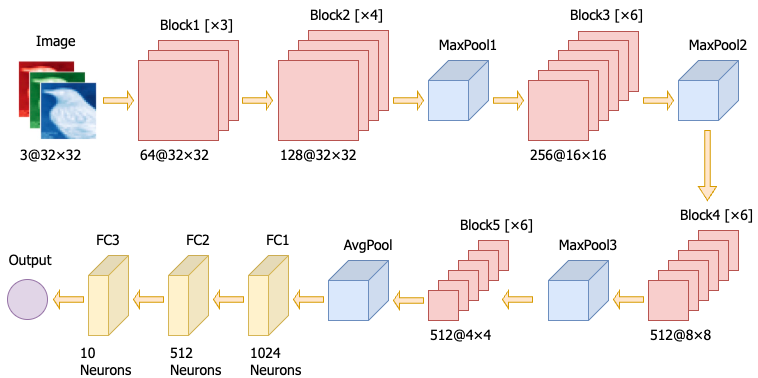

The diagram above was exported from draw.io. Its source (the exported page's mxGraphModel, read from the mxfile embedded in the PNG):
<mxGraphModel dx="948" dy="610" grid="0" gridSize="10" guides="1" tooltips="1" connect="1" arrows="1" fold="1" page="1" pageScale="1" pageWidth="850" pageHeight="1100" math="0" shadow="0">
  <root>
    <mxCell id="0" />
    <mxCell id="1" parent="0" />
    <mxCell id="mZ5YNJ8Fh26VnWCT9Y9N-56" value="" style="whiteSpace=wrap;html=1;aspect=fixed;fillColor=#f8cecc;strokeColor=#b85450;" vertex="1" parent="1">
      <mxGeometry x="500" y="380" width="30" height="30" as="geometry" />
    </mxCell>
    <mxCell id="mZ5YNJ8Fh26VnWCT9Y9N-55" value="" style="whiteSpace=wrap;html=1;aspect=fixed;fillColor=#f8cecc;strokeColor=#b85450;" vertex="1" parent="1">
      <mxGeometry x="490" y="390" width="30" height="30" as="geometry" />
    </mxCell>
    <mxCell id="mZ5YNJ8Fh26VnWCT9Y9N-54" value="" style="whiteSpace=wrap;html=1;aspect=fixed;fillColor=#f8cecc;strokeColor=#b85450;" vertex="1" parent="1">
      <mxGeometry x="480" y="400" width="30" height="30" as="geometry" />
    </mxCell>
    <mxCell id="mZ5YNJ8Fh26VnWCT9Y9N-53" value="" style="whiteSpace=wrap;html=1;aspect=fixed;fillColor=#f8cecc;strokeColor=#b85450;" vertex="1" parent="1">
      <mxGeometry x="470" y="410" width="30" height="30" as="geometry" />
    </mxCell>
    <mxCell id="mZ5YNJ8Fh26VnWCT9Y9N-52" value="" style="whiteSpace=wrap;html=1;aspect=fixed;fillColor=#f8cecc;strokeColor=#b85450;" vertex="1" parent="1">
      <mxGeometry x="460" y="420" width="30" height="30" as="geometry" />
    </mxCell>
    <mxCell id="mZ5YNJ8Fh26VnWCT9Y9N-44" value="" style="whiteSpace=wrap;html=1;aspect=fixed;fillColor=#f8cecc;strokeColor=#b85450;" vertex="1" parent="1">
      <mxGeometry x="720" y="370" width="40" height="40" as="geometry" />
    </mxCell>
    <mxCell id="mZ5YNJ8Fh26VnWCT9Y9N-43" value="" style="whiteSpace=wrap;html=1;aspect=fixed;fillColor=#f8cecc;strokeColor=#b85450;" vertex="1" parent="1">
      <mxGeometry x="710" y="380" width="40" height="40" as="geometry" />
    </mxCell>
    <mxCell id="mZ5YNJ8Fh26VnWCT9Y9N-42" value="" style="whiteSpace=wrap;html=1;aspect=fixed;fillColor=#f8cecc;strokeColor=#b85450;" vertex="1" parent="1">
      <mxGeometry x="700" y="390" width="40" height="40" as="geometry" />
    </mxCell>
    <mxCell id="mZ5YNJ8Fh26VnWCT9Y9N-41" value="" style="whiteSpace=wrap;html=1;aspect=fixed;fillColor=#f8cecc;strokeColor=#b85450;" vertex="1" parent="1">
      <mxGeometry x="690" y="400" width="40" height="40" as="geometry" />
    </mxCell>
    <mxCell id="mZ5YNJ8Fh26VnWCT9Y9N-40" value="" style="whiteSpace=wrap;html=1;aspect=fixed;fillColor=#f8cecc;strokeColor=#b85450;" vertex="1" parent="1">
      <mxGeometry x="680" y="410" width="40" height="40" as="geometry" />
    </mxCell>
    <mxCell id="mZ5YNJ8Fh26VnWCT9Y9N-32" value="" style="whiteSpace=wrap;html=1;aspect=fixed;fillColor=#f8cecc;strokeColor=#b85450;" vertex="1" parent="1">
      <mxGeometry x="600" y="171" width="60" height="60" as="geometry" />
    </mxCell>
    <mxCell id="mZ5YNJ8Fh26VnWCT9Y9N-31" value="" style="whiteSpace=wrap;html=1;aspect=fixed;fillColor=#f8cecc;strokeColor=#b85450;" vertex="1" parent="1">
      <mxGeometry x="590" y="180" width="60" height="60" as="geometry" />
    </mxCell>
    <mxCell id="mZ5YNJ8Fh26VnWCT9Y9N-30" value="" style="whiteSpace=wrap;html=1;aspect=fixed;fillColor=#f8cecc;strokeColor=#b85450;" vertex="1" parent="1">
      <mxGeometry x="580" y="190" width="60" height="60" as="geometry" />
    </mxCell>
    <mxCell id="mZ5YNJ8Fh26VnWCT9Y9N-29" value="" style="whiteSpace=wrap;html=1;aspect=fixed;fillColor=#f8cecc;strokeColor=#b85450;" vertex="1" parent="1">
      <mxGeometry x="570" y="200" width="60" height="60" as="geometry" />
    </mxCell>
    <mxCell id="mZ5YNJ8Fh26VnWCT9Y9N-28" value="" style="whiteSpace=wrap;html=1;aspect=fixed;fillColor=#f8cecc;strokeColor=#b85450;" vertex="1" parent="1">
      <mxGeometry x="560" y="210" width="60" height="60" as="geometry" />
    </mxCell>
    <mxCell id="mZ5YNJ8Fh26VnWCT9Y9N-20" value="" style="whiteSpace=wrap;html=1;aspect=fixed;fillColor=#f8cecc;strokeColor=#b85450;" vertex="1" parent="1">
      <mxGeometry x="180" y="180" width="80" height="80" as="geometry" />
    </mxCell>
    <mxCell id="mZ5YNJ8Fh26VnWCT9Y9N-19" value="" style="whiteSpace=wrap;html=1;aspect=fixed;fillColor=#f8cecc;strokeColor=#b85450;" vertex="1" parent="1">
      <mxGeometry x="170" y="190" width="80" height="80" as="geometry" />
    </mxCell>
    <mxCell id="mZ5YNJ8Fh26VnWCT9Y9N-14" value="" style="whiteSpace=wrap;html=1;aspect=fixed;fillColor=#f8cecc;strokeColor=#b85450;" vertex="1" parent="1">
      <mxGeometry x="330" y="170" width="80" height="80" as="geometry" />
    </mxCell>
    <mxCell id="mZ5YNJ8Fh26VnWCT9Y9N-13" value="" style="whiteSpace=wrap;html=1;aspect=fixed;fillColor=#f8cecc;strokeColor=#b85450;" vertex="1" parent="1">
      <mxGeometry x="320" y="180" width="80" height="80" as="geometry" />
    </mxCell>
    <mxCell id="mZ5YNJ8Fh26VnWCT9Y9N-12" value="" style="whiteSpace=wrap;html=1;aspect=fixed;fillColor=#f8cecc;strokeColor=#b85450;" vertex="1" parent="1">
      <mxGeometry x="310" y="190" width="80" height="80" as="geometry" />
    </mxCell>
    <mxCell id="mZ5YNJ8Fh26VnWCT9Y9N-1" value="" style="shape=image;verticalLabelPosition=bottom;labelBackgroundColor=default;verticalAlign=top;aspect=fixed;imageAspect=0;image=data:image/png,(base64 omitted: 26376 chars);" vertex="1" parent="1">
      <mxGeometry x="40" y="200" width="80" height="80" as="geometry" />
    </mxCell>
    <mxCell id="mZ5YNJ8Fh26VnWCT9Y9N-2" value="&lt;span style=&quot;font-family: Tahoma; font-size: 14px;&quot;&gt;3@&lt;/span&gt;&lt;span&gt;&lt;span style=&quot;forced-color-adjust: none; color: light-dark(rgb(0, 0, 0), rgb(255, 255, 255)); font-family: Tahoma; font-style: normal; font-variant-ligatures: normal; font-variant-caps: normal; font-weight: 400; letter-spacing: normal; orphans: 2; text-align: left; text-indent: 0px; text-transform: none; widows: 2; word-spacing: 0px; -webkit-text-stroke-width: 0px; white-space: normal; text-decoration-thickness: initial; text-decoration-style: initial; text-decoration-color: initial; font-size: 14px;&quot;&gt;32×32&lt;/span&gt;&lt;/span&gt;" style="text;whiteSpace=wrap;html=1;" vertex="1" parent="1">
      <mxGeometry x="40" y="280" width="90" height="40" as="geometry" />
    </mxCell>
    <mxCell id="mZ5YNJ8Fh26VnWCT9Y9N-3" value="&lt;span style=&quot;font-size: 14px;&quot;&gt;&lt;font face=&quot;Tahoma&quot;&gt;Image&lt;/font&gt;&lt;/span&gt;" style="text;whiteSpace=wrap;html=1;align=left;" vertex="1" parent="1">
      <mxGeometry x="56" y="166" width="50" height="30" as="geometry" />
    </mxCell>
    <mxCell id="mZ5YNJ8Fh26VnWCT9Y9N-7" value="&lt;span style=&quot;font-size: 14px;&quot;&gt;128&lt;/span&gt;&lt;span style=&quot;font-size: 14px; background-color: transparent; color: light-dark(rgb(0, 0, 0), rgb(255, 255, 255));&quot;&gt;@&lt;/span&gt;&lt;span style=&quot;font-size: 14px; background-color: transparent; color: light-dark(rgb(0, 0, 0), rgb(255, 255, 255));&quot;&gt;32×32&lt;/span&gt;" style="text;html=1;align=left;verticalAlign=middle;whiteSpace=wrap;rounded=0;fontFamily=Tahoma;spacing=2;" vertex="1" parent="1">
      <mxGeometry x="300" y="280" width="60" height="30" as="geometry" />
    </mxCell>
    <mxCell id="mZ5YNJ8Fh26VnWCT9Y9N-8" value="" style="whiteSpace=wrap;html=1;aspect=fixed;fillColor=#f8cecc;strokeColor=#b85450;" vertex="1" parent="1">
      <mxGeometry x="160" y="200" width="80" height="80" as="geometry" />
    </mxCell>
    <mxCell id="mZ5YNJ8Fh26VnWCT9Y9N-11" value="" style="whiteSpace=wrap;html=1;aspect=fixed;fillColor=#f8cecc;strokeColor=#b85450;" vertex="1" parent="1">
      <mxGeometry x="300" y="200" width="80" height="80" as="geometry" />
    </mxCell>
    <mxCell id="mZ5YNJ8Fh26VnWCT9Y9N-15" value="&lt;font style=&quot;font-family: Tahoma; font-size: 14px; text-align: center;&quot;&gt;Block1&amp;nbsp;&lt;/font&gt;&lt;span style=&quot;font-family: Tahoma; font-size: 14px; text-align: center;&quot;&gt;[×3]&lt;/span&gt;" style="text;whiteSpace=wrap;html=1;align=left;" vertex="1" parent="1">
      <mxGeometry x="180" y="150" width="80" height="30" as="geometry" />
    </mxCell>
    <mxCell id="mZ5YNJ8Fh26VnWCT9Y9N-17" value="&lt;font style=&quot;font-family: Tahoma; font-size: 14px; text-align: center;&quot;&gt;Block2&amp;nbsp;&lt;/font&gt;&lt;span style=&quot;font-family: Tahoma; font-size: 14px; text-align: center;&quot;&gt;[×4]&lt;/span&gt;" style="text;whiteSpace=wrap;html=1;align=left;" vertex="1" parent="1">
      <mxGeometry x="330" y="140" width="80" height="30" as="geometry" />
    </mxCell>
    <mxCell id="mZ5YNJ8Fh26VnWCT9Y9N-24" value="&lt;font style=&quot;font-size: 14px;&quot;&gt;MaxPool1&lt;/font&gt;" style="text;html=1;align=center;verticalAlign=middle;whiteSpace=wrap;rounded=0;fontFamily=Tahoma;" vertex="1" parent="1">
      <mxGeometry x="460" y="170" width="60" height="30" as="geometry" />
    </mxCell>
    <mxCell id="mZ5YNJ8Fh26VnWCT9Y9N-27" value="" style="whiteSpace=wrap;html=1;aspect=fixed;fillColor=#f8cecc;strokeColor=#b85450;" vertex="1" parent="1">
      <mxGeometry x="550" y="220" width="60" height="60" as="geometry" />
    </mxCell>
    <mxCell id="mZ5YNJ8Fh26VnWCT9Y9N-33" value="&lt;font style=&quot;font-family: Tahoma; font-size: 14px; text-align: center;&quot;&gt;Block3&amp;nbsp;&lt;/font&gt;&lt;span style=&quot;font-family: Tahoma; font-size: 14px; text-align: center;&quot;&gt;[×6]&lt;/span&gt;" style="text;whiteSpace=wrap;html=1;align=left;" vertex="1" parent="1">
      <mxGeometry x="590" y="140" width="80" height="30" as="geometry" />
    </mxCell>
    <mxCell id="mZ5YNJ8Fh26VnWCT9Y9N-34" value="&lt;div&gt;&lt;font style=&quot;font-size: 14px;&quot;&gt;256&lt;/font&gt;&lt;span style=&quot;font-size: 14px; background-color: transparent; color: light-dark(rgb(0, 0, 0), rgb(255, 255, 255));&quot;&gt;@&lt;/span&gt;&lt;span style=&quot;font-size: 14px; background-color: transparent; color: light-dark(rgb(0, 0, 0), rgb(255, 255, 255));&quot;&gt;16×16&lt;/span&gt;&lt;/div&gt;" style="text;html=1;align=left;verticalAlign=middle;whiteSpace=wrap;rounded=0;fontFamily=Tahoma;spacing=2;" vertex="1" parent="1">
      <mxGeometry x="550" y="280" width="60" height="30" as="geometry" />
    </mxCell>
    <mxCell id="mZ5YNJ8Fh26VnWCT9Y9N-35" value="" style="shape=cube;whiteSpace=wrap;html=1;boundedLbl=1;backgroundOutline=1;darkOpacity=0.05;darkOpacity2=0.1;direction=south;fillColor=#dae8fc;strokeColor=#6c8ebf;" vertex="1" parent="1">
      <mxGeometry x="450" y="200" width="60" height="60" as="geometry" />
    </mxCell>
    <mxCell id="mZ5YNJ8Fh26VnWCT9Y9N-36" value="" style="shape=cube;whiteSpace=wrap;html=1;boundedLbl=1;backgroundOutline=1;darkOpacity=0.05;darkOpacity2=0.1;direction=south;fillColor=#dae8fc;strokeColor=#6c8ebf;" vertex="1" parent="1">
      <mxGeometry x="700" y="200" width="60" height="60" as="geometry" />
    </mxCell>
    <mxCell id="mZ5YNJ8Fh26VnWCT9Y9N-37" value="&lt;font style=&quot;font-size: 14px;&quot;&gt;MaxPool2&lt;/font&gt;" style="text;html=1;align=center;verticalAlign=middle;whiteSpace=wrap;rounded=0;fontFamily=Tahoma;" vertex="1" parent="1">
      <mxGeometry x="710" y="170" width="60" height="30" as="geometry" />
    </mxCell>
    <mxCell id="mZ5YNJ8Fh26VnWCT9Y9N-39" value="" style="whiteSpace=wrap;html=1;aspect=fixed;fillColor=#f8cecc;strokeColor=#b85450;" vertex="1" parent="1">
      <mxGeometry x="670" y="420" width="40" height="40" as="geometry" />
    </mxCell>
    <mxCell id="mZ5YNJ8Fh26VnWCT9Y9N-45" value="&lt;font style=&quot;font-family: Tahoma; font-size: 14px; text-align: center;&quot;&gt;Block4&amp;nbsp;&lt;/font&gt;&lt;span style=&quot;font-family: Tahoma; font-size: 14px; text-align: center;&quot;&gt;[×6]&lt;/span&gt;" style="text;whiteSpace=wrap;html=1;align=left;" vertex="1" parent="1">
      <mxGeometry x="700" y="340" width="80" height="30" as="geometry" />
    </mxCell>
    <mxCell id="mZ5YNJ8Fh26VnWCT9Y9N-46" value="&lt;div&gt;&lt;span style=&quot;font-size: 14px; background-color: transparent; color: light-dark(rgb(0, 0, 0), rgb(255, 255, 255));&quot;&gt;512@8&lt;/span&gt;&lt;span style=&quot;font-size: 14px; background-color: transparent; color: light-dark(rgb(0, 0, 0), rgb(255, 255, 255));&quot;&gt;×8&lt;/span&gt;&lt;/div&gt;" style="text;html=1;align=left;verticalAlign=middle;whiteSpace=wrap;rounded=0;fontFamily=Tahoma;spacing=2;" vertex="1" parent="1">
      <mxGeometry x="670" y="460" width="60" height="30" as="geometry" />
    </mxCell>
    <mxCell id="mZ5YNJ8Fh26VnWCT9Y9N-48" value="" style="shape=cube;whiteSpace=wrap;html=1;boundedLbl=1;backgroundOutline=1;darkOpacity=0.05;darkOpacity2=0.1;direction=south;fillColor=#dae8fc;strokeColor=#6c8ebf;" vertex="1" parent="1">
      <mxGeometry x="570" y="400" width="60" height="60" as="geometry" />
    </mxCell>
    <mxCell id="mZ5YNJ8Fh26VnWCT9Y9N-49" value="&lt;font style=&quot;font-size: 14px;&quot;&gt;MaxPool3&lt;/font&gt;" style="text;html=1;align=center;verticalAlign=middle;whiteSpace=wrap;rounded=0;fontFamily=Tahoma;" vertex="1" parent="1">
      <mxGeometry x="580" y="370" width="60" height="30" as="geometry" />
    </mxCell>
    <mxCell id="mZ5YNJ8Fh26VnWCT9Y9N-51" value="" style="whiteSpace=wrap;html=1;aspect=fixed;fillColor=#f8cecc;strokeColor=#b85450;" vertex="1" parent="1">
      <mxGeometry x="450" y="430" width="30" height="30" as="geometry" />
    </mxCell>
    <mxCell id="mZ5YNJ8Fh26VnWCT9Y9N-57" value="&lt;font style=&quot;font-family: Tahoma; font-size: 14px; text-align: center;&quot;&gt;Block5&amp;nbsp;&lt;/font&gt;&lt;span style=&quot;font-family: Tahoma; font-size: 14px; text-align: center;&quot;&gt;[×6]&lt;/span&gt;" style="text;whiteSpace=wrap;html=1;align=left;" vertex="1" parent="1">
      <mxGeometry x="480" y="350" width="80" height="30" as="geometry" />
    </mxCell>
    <mxCell id="mZ5YNJ8Fh26VnWCT9Y9N-58" value="&lt;div&gt;&lt;span style=&quot;font-size: 14px;&quot;&gt;512&lt;/span&gt;&lt;span style=&quot;font-size: 14px; background-color: transparent; color: light-dark(rgb(0, 0, 0), rgb(255, 255, 255));&quot;&gt;@&lt;/span&gt;&lt;span style=&quot;font-size: 14px; background-color: transparent; color: light-dark(rgb(0, 0, 0), rgb(255, 255, 255));&quot;&gt;4×4&lt;/span&gt;&lt;/div&gt;" style="text;html=1;align=left;verticalAlign=middle;whiteSpace=wrap;rounded=0;fontFamily=Tahoma;spacing=2;" vertex="1" parent="1">
      <mxGeometry x="450" y="460" width="60" height="30" as="geometry" />
    </mxCell>
    <mxCell id="mZ5YNJ8Fh26VnWCT9Y9N-60" value="" style="shape=cube;whiteSpace=wrap;html=1;boundedLbl=1;backgroundOutline=1;darkOpacity=0.05;darkOpacity2=0.1;direction=south;fillColor=#dae8fc;strokeColor=#6c8ebf;" vertex="1" parent="1">
      <mxGeometry x="350" y="400" width="60" height="60" as="geometry" />
    </mxCell>
    <mxCell id="mZ5YNJ8Fh26VnWCT9Y9N-61" value="&lt;font style=&quot;font-size: 14px;&quot;&gt;AvgPool&lt;/font&gt;" style="text;html=1;align=center;verticalAlign=middle;whiteSpace=wrap;rounded=0;fontFamily=Tahoma;" vertex="1" parent="1">
      <mxGeometry x="360" y="370" width="60" height="30" as="geometry" />
    </mxCell>
    <mxCell id="mZ5YNJ8Fh26VnWCT9Y9N-62" value="" style="shape=cube;whiteSpace=wrap;html=1;boundedLbl=1;backgroundOutline=1;darkOpacity=0.05;darkOpacity2=0.1;direction=south;fillColor=#fff2cc;strokeColor=#d6b656;" vertex="1" parent="1">
      <mxGeometry x="270" y="395" width="40" height="80" as="geometry" />
    </mxCell>
    <mxCell id="mZ5YNJ8Fh26VnWCT9Y9N-63" value="&lt;font style=&quot;font-size: 14px;&quot;&gt;FC1&lt;/font&gt;" style="text;html=1;align=center;verticalAlign=middle;whiteSpace=wrap;rounded=0;fontFamily=Tahoma;" vertex="1" parent="1">
      <mxGeometry x="270" y="365" width="60" height="30" as="geometry" />
    </mxCell>
    <mxCell id="mZ5YNJ8Fh26VnWCT9Y9N-65" value="&lt;div&gt;&lt;span style=&quot;font-size: 14px;&quot;&gt;1024 Neurons&lt;/span&gt;&lt;/div&gt;" style="text;html=1;align=left;verticalAlign=middle;whiteSpace=wrap;rounded=0;fontFamily=Tahoma;spacing=2;" vertex="1" parent="1">
      <mxGeometry x="270" y="486" width="60" height="30" as="geometry" />
    </mxCell>
    <mxCell id="mZ5YNJ8Fh26VnWCT9Y9N-66" value="" style="shape=cube;whiteSpace=wrap;html=1;boundedLbl=1;backgroundOutline=1;darkOpacity=0.05;darkOpacity2=0.1;direction=south;fillColor=#fff2cc;strokeColor=#d6b656;" vertex="1" parent="1">
      <mxGeometry x="190" y="395" width="40" height="80" as="geometry" />
    </mxCell>
    <mxCell id="mZ5YNJ8Fh26VnWCT9Y9N-67" value="&lt;font style=&quot;font-size: 14px;&quot;&gt;FC2&lt;/font&gt;" style="text;html=1;align=center;verticalAlign=middle;whiteSpace=wrap;rounded=0;fontFamily=Tahoma;" vertex="1" parent="1">
      <mxGeometry x="190" y="365" width="60" height="30" as="geometry" />
    </mxCell>
    <mxCell id="mZ5YNJ8Fh26VnWCT9Y9N-69" value="&lt;div&gt;&lt;span style=&quot;font-size: 14px;&quot;&gt;512 Neurons&lt;/span&gt;&lt;/div&gt;" style="text;html=1;align=left;verticalAlign=middle;whiteSpace=wrap;rounded=0;fontFamily=Tahoma;spacing=2;" vertex="1" parent="1">
      <mxGeometry x="190" y="486" width="60" height="30" as="geometry" />
    </mxCell>
    <mxCell id="mZ5YNJ8Fh26VnWCT9Y9N-81" value="" style="shape=singleArrow;whiteSpace=wrap;html=1;fillColor=#ffe6cc;strokeColor=#d79b00;" vertex="1" parent="1">
      <mxGeometry x="125" y="231" width="30" height="18" as="geometry" />
    </mxCell>
    <mxCell id="mZ5YNJ8Fh26VnWCT9Y9N-83" value="" style="shape=singleArrow;whiteSpace=wrap;html=1;fillColor=#ffe6cc;strokeColor=#d79b00;" vertex="1" parent="1">
      <mxGeometry x="264" y="231" width="30" height="18" as="geometry" />
    </mxCell>
    <mxCell id="mZ5YNJ8Fh26VnWCT9Y9N-85" value="" style="shape=singleArrow;whiteSpace=wrap;html=1;fillColor=#ffe6cc;strokeColor=#d79b00;" vertex="1" parent="1">
      <mxGeometry x="415" y="231" width="30" height="18" as="geometry" />
    </mxCell>
    <mxCell id="mZ5YNJ8Fh26VnWCT9Y9N-86" value="" style="shape=singleArrow;whiteSpace=wrap;html=1;fillColor=#ffe6cc;strokeColor=#d79b00;" vertex="1" parent="1">
      <mxGeometry x="515" y="231" width="30" height="18" as="geometry" />
    </mxCell>
    <mxCell id="mZ5YNJ8Fh26VnWCT9Y9N-87" value="" style="shape=singleArrow;whiteSpace=wrap;html=1;fillColor=#ffe6cc;strokeColor=#d79b00;" vertex="1" parent="1">
      <mxGeometry x="665" y="231" width="30" height="18" as="geometry" />
    </mxCell>
    <mxCell id="mZ5YNJ8Fh26VnWCT9Y9N-88" value="" style="shape=singleArrow;whiteSpace=wrap;html=1;fillColor=#ffe6cc;strokeColor=#d79b00;direction=south;" vertex="1" parent="1">
      <mxGeometry x="720" y="270" width="18" height="70" as="geometry" />
    </mxCell>
    <mxCell id="mZ5YNJ8Fh26VnWCT9Y9N-91" value="" style="shape=singleArrow;whiteSpace=wrap;html=1;fillColor=#ffe6cc;strokeColor=#d79b00;direction=west;" vertex="1" parent="1">
      <mxGeometry x="635" y="430" width="30" height="18" as="geometry" />
    </mxCell>
    <mxCell id="mZ5YNJ8Fh26VnWCT9Y9N-92" value="" style="shape=singleArrow;whiteSpace=wrap;html=1;fillColor=#ffe6cc;strokeColor=#d79b00;direction=west;" vertex="1" parent="1">
      <mxGeometry x="524" y="430" width="30" height="18" as="geometry" />
    </mxCell>
    <mxCell id="mZ5YNJ8Fh26VnWCT9Y9N-93" value="" style="shape=singleArrow;whiteSpace=wrap;html=1;fillColor=#ffe6cc;strokeColor=#d79b00;direction=west;" vertex="1" parent="1">
      <mxGeometry x="415" y="431" width="30" height="18" as="geometry" />
    </mxCell>
    <mxCell id="mZ5YNJ8Fh26VnWCT9Y9N-94" value="" style="shape=singleArrow;whiteSpace=wrap;html=1;fillColor=#ffe6cc;strokeColor=#d79b00;direction=west;" vertex="1" parent="1">
      <mxGeometry x="315" y="430" width="30" height="18" as="geometry" />
    </mxCell>
    <mxCell id="mZ5YNJ8Fh26VnWCT9Y9N-96" value="" style="shape=singleArrow;whiteSpace=wrap;html=1;fillColor=#ffe6cc;strokeColor=#d79b00;direction=west;" vertex="1" parent="1">
      <mxGeometry x="235" y="430" width="30" height="18" as="geometry" />
    </mxCell>
    <mxCell id="mZ5YNJ8Fh26VnWCT9Y9N-97" value="" style="shape=singleArrow;whiteSpace=wrap;html=1;fillColor=#ffe6cc;strokeColor=#d79b00;direction=west;" vertex="1" parent="1">
      <mxGeometry x="155" y="430" width="30" height="18" as="geometry" />
    </mxCell>
    <mxCell id="mZ5YNJ8Fh26VnWCT9Y9N-98" value="&lt;span style=&quot;font-size: 14px; background-color: transparent; color: light-dark(rgb(0, 0, 0), rgb(255, 255, 255));&quot;&gt;64@&lt;/span&gt;&lt;span style=&quot;font-size: 14px; background-color: transparent; color: light-dark(rgb(0, 0, 0), rgb(255, 255, 255));&quot;&gt;32×32&lt;/span&gt;" style="text;html=1;align=left;verticalAlign=middle;whiteSpace=wrap;rounded=0;fontFamily=Tahoma;spacing=2;" vertex="1" parent="1">
      <mxGeometry x="160" y="280" width="60" height="30" as="geometry" />
    </mxCell>
    <mxCell id="mZ5YNJ8Fh26VnWCT9Y9N-99" value="" style="shape=cube;whiteSpace=wrap;html=1;boundedLbl=1;backgroundOutline=1;darkOpacity=0.05;darkOpacity2=0.1;direction=south;fillColor=#fff2cc;strokeColor=#d6b656;" vertex="1" parent="1">
      <mxGeometry x="110" y="395" width="40" height="80" as="geometry" />
    </mxCell>
    <mxCell id="mZ5YNJ8Fh26VnWCT9Y9N-100" value="&lt;font style=&quot;font-size: 14px;&quot;&gt;FC3&lt;/font&gt;" style="text;html=1;align=center;verticalAlign=middle;whiteSpace=wrap;rounded=0;fontFamily=Tahoma;" vertex="1" parent="1">
      <mxGeometry x="100" y="365" width="60" height="30" as="geometry" />
    </mxCell>
    <mxCell id="mZ5YNJ8Fh26VnWCT9Y9N-101" value="&lt;div&gt;&lt;span style=&quot;font-size: 14px;&quot;&gt;10 Neurons&lt;/span&gt;&lt;/div&gt;" style="text;html=1;align=left;verticalAlign=middle;whiteSpace=wrap;rounded=0;fontFamily=Tahoma;spacing=2;" vertex="1" parent="1">
      <mxGeometry x="100" y="486" width="60" height="30" as="geometry" />
    </mxCell>
    <mxCell id="mZ5YNJ8Fh26VnWCT9Y9N-102" value="" style="ellipse;whiteSpace=wrap;html=1;aspect=fixed;fillColor=#e1d5e7;strokeColor=#9673a6;" vertex="1" parent="1">
      <mxGeometry x="29" y="419" width="40" height="40" as="geometry" />
    </mxCell>
    <mxCell id="mZ5YNJ8Fh26VnWCT9Y9N-103" value="" style="shape=singleArrow;whiteSpace=wrap;html=1;fillColor=#ffe6cc;strokeColor=#d79b00;direction=west;" vertex="1" parent="1">
      <mxGeometry x="75" y="430" width="30" height="18" as="geometry" />
    </mxCell>
    <mxCell id="mZ5YNJ8Fh26VnWCT9Y9N-104" value="&lt;font style=&quot;font-size: 14px;&quot;&gt;Output&lt;/font&gt;" style="text;html=1;align=center;verticalAlign=middle;whiteSpace=wrap;rounded=0;fontFamily=Tahoma;" vertex="1" parent="1">
      <mxGeometry x="22" y="385" width="60" height="30" as="geometry" />
    </mxCell>
  </root>
</mxGraphModel>